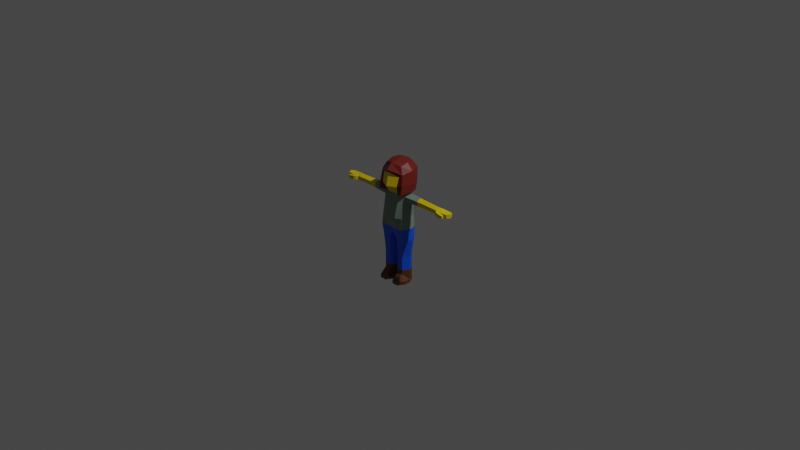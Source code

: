 # Source: player2.blend  (saved by Blender 3.3.6; exported with 4.5.12 LTS)
import bpy
from mathutils import Matrix  # noqa: F401  (used for matrix-valued properties, if any)

bpy.ops.wm.read_factory_settings(use_empty=True)
scene = bpy.context.scene
scene.name = 'Scene'

# ---- collections
col_collection = bpy.data.collections.new('Collection'); scene.collection.children.link(col_collection)

# ---- materials (node trees are filled in below, after node groups)
mat_skin = bpy.data.materials.new('Skin')
mat_skin.alpha_threshold = 0.0
mat_skin.use_transparent_shadow = False
mat_skin.roughness = 0.5
mat_skin.line_color = (0.0, 0.0, 0.0, 1.0)
mat_hair = bpy.data.materials.new('Hair')
mat_hair.use_transparent_shadow = False
mat_hat = bpy.data.materials.new('Hat')
mat_hat.use_transparent_shadow = False
mat_shirt = bpy.data.materials.new('Shirt')
mat_shirt.use_transparent_shadow = False
mat_pants = bpy.data.materials.new('Pants')
mat_pants.use_transparent_shadow = False
mat_shoes = bpy.data.materials.new('Shoes')
mat_shoes.use_transparent_shadow = False

# ---- material node trees
mat_skin.use_nodes = True; mat_skin.node_tree.nodes.clear()
_N = mat_skin.node_tree.nodes; _L = mat_skin.node_tree.links
n0 = _N.new('ShaderNodeOutputMaterial'); n0.name = 'Material Output'; n0.location = (300, 300)
n1 = _N.new('ShaderNodeBsdfPrincipled'); n1.name = 'Principled BSDF'; n1.location = (10, 300)
n1.distribution = 'GGX'
n1.subsurface_method = 'RANDOM_WALK_SKIN'
n1.inputs[0].default_value = (0.8, 0.5931, 0.0, 1.0)
n1.inputs[3].default_value = 1.45
n1.inputs[27].default_value = (0.0, 0.0, 0.0, 1.0)
n1.inputs[28].default_value = 1.0
_L.new(n1.outputs[0], n0.inputs[0])
n0.is_active_output = True
mat_hair.use_nodes = True; mat_hair.node_tree.nodes.clear()
_N = mat_hair.node_tree.nodes; _L = mat_hair.node_tree.links
n0 = _N.new('ShaderNodeBsdfPrincipled'); n0.name = 'Principled BSDF'; n0.location = (10, 300)
n0.distribution = 'GGX'
n0.subsurface_method = 'RANDOM_WALK_SKIN'
n0.inputs[0].default_value = (0.1564, 0.01205, 0.006421, 1.0)
n0.inputs[3].default_value = 1.45
n0.inputs[27].default_value = (0.0, 0.0, 0.0, 1.0)
n0.inputs[28].default_value = 1.0
n1 = _N.new('ShaderNodeOutputMaterial'); n1.name = 'Material Output'; n1.location = (300, 300)
_L.new(n0.outputs[0], n1.inputs[0])
n1.is_active_output = True
mat_hat.use_nodes = True; mat_hat.node_tree.nodes.clear()
_N = mat_hat.node_tree.nodes; _L = mat_hat.node_tree.links
n0 = _N.new('ShaderNodeBsdfPrincipled'); n0.name = 'Principled BSDF'; n0.location = (10, 300)
n0.distribution = 'GGX'
n0.subsurface_method = 'RANDOM_WALK_SKIN'
n0.inputs[0].default_value = (0.0, 0.8, 0.006118, 1.0)
n0.inputs[3].default_value = 1.45
n0.inputs[27].default_value = (0.0, 0.0, 0.0, 1.0)
n0.inputs[28].default_value = 1.0
n1 = _N.new('ShaderNodeOutputMaterial'); n1.name = 'Material Output'; n1.location = (300, 300)
_L.new(n0.outputs[0], n1.inputs[0])
n1.is_active_output = True
mat_shirt.use_nodes = True; mat_shirt.node_tree.nodes.clear()
_N = mat_shirt.node_tree.nodes; _L = mat_shirt.node_tree.links
n0 = _N.new('ShaderNodeBsdfPrincipled'); n0.name = 'Principled BSDF'; n0.location = (10, 300)
n0.distribution = 'GGX'
n0.subsurface_method = 'RANDOM_WALK_SKIN'
n0.inputs[0].default_value = (0.1874, 0.257, 0.2054, 1.0)
n0.inputs[3].default_value = 1.45
n0.inputs[27].default_value = (0.0, 0.0, 0.0, 1.0)
n0.inputs[28].default_value = 1.0
n1 = _N.new('ShaderNodeOutputMaterial'); n1.name = 'Material Output'; n1.location = (300, 300)
_L.new(n0.outputs[0], n1.inputs[0])
n1.is_active_output = True
mat_pants.use_nodes = True; mat_pants.node_tree.nodes.clear()
_N = mat_pants.node_tree.nodes; _L = mat_pants.node_tree.links
n0 = _N.new('ShaderNodeBsdfPrincipled'); n0.name = 'Principled BSDF'; n0.location = (10, 300)
n0.distribution = 'GGX'
n0.subsurface_method = 'RANDOM_WALK_SKIN'
n0.inputs[0].default_value = (0.003992, 0.1002, 0.8, 1.0)
n0.inputs[3].default_value = 1.45
n0.inputs[27].default_value = (0.0, 0.0, 0.0, 1.0)
n0.inputs[28].default_value = 1.0
n1 = _N.new('ShaderNodeOutputMaterial'); n1.name = 'Material Output'; n1.location = (300, 300)
_L.new(n0.outputs[0], n1.inputs[0])
n1.is_active_output = True
mat_shoes.use_nodes = True; mat_shoes.node_tree.nodes.clear()
_N = mat_shoes.node_tree.nodes; _L = mat_shoes.node_tree.links
n0 = _N.new('ShaderNodeBsdfPrincipled'); n0.name = 'Principled BSDF'; n0.location = (10, 300)
n0.distribution = 'GGX'
n0.subsurface_method = 'RANDOM_WALK_SKIN'
n0.inputs[0].default_value = (0.1202, 0.04262, 0.01072, 1.0)
n0.inputs[3].default_value = 1.45
n0.inputs[27].default_value = (0.0, 0.0, 0.0, 1.0)
n0.inputs[28].default_value = 1.0
n1 = _N.new('ShaderNodeOutputMaterial'); n1.name = 'Material Output'; n1.location = (300, 300)
_L.new(n0.outputs[0], n1.inputs[0])
n1.is_active_output = True

# ---- world
world_world = bpy.data.worlds.new('World'); scene.world = world_world
world_world.use_nodes = True; world_world.node_tree.nodes.clear()
_N = world_world.node_tree.nodes; _L = world_world.node_tree.links
n0 = _N.new('ShaderNodeOutputWorld'); n0.name = 'World Output'; n0.location = (300, 300)
n1 = _N.new('ShaderNodeBackground'); n1.name = 'Background'; n1.location = (10, 300)
n1.inputs[0].default_value = (0.05088, 0.05088, 0.05088, 1.0)
_L.new(n1.outputs[0], n0.inputs[0])
n0.is_active_output = True
world_world.color = (0.05088, 0.05088, 0.05088)
world_world.use_sun_shadow = False
world_world.sun_shadow_jitter_overblur = 0.0

# ---- cameras
cam_camera = bpy.data.cameras.new('Camera')
cam_camera.clip_end = 100.0
cam_camera.ortho_scale = 7.314

# ---- lights
light_light = bpy.data.lights.new('Light', 'POINT')
light_light.transmission_factor = 0.0
light_light.energy = 1000.0
light_light.shadow_soft_size = 0.1
light_light.shadow_maximum_resolution = 0.006
light_light.use_absolute_resolution = True

# ---- meshes
me_cube = bpy.data.meshes.new('Cube')
me_cube.from_pydata([(-0.06203, 0.08499, 0.3112), (-0.05033, -0.08499, -0.176), (-0.06203, -0.08499, 0.3212), (-0.05033, 0.08499, -0.176), (-0.1415, 0.06058, 0.3031), (-0.1383, 0.08499, -0.176), (-0.1415, -0.06058, 0.3102), (-0.1383, -0.08499, -0.176), (0.0, 0.08499, -0.1118), (0.0, -0.08499, 0.3212), (0.0, -0.08499, -0.1118), (0.0, 0.08499, 0.3112), (-0.05305, -0.0739, -0.5647), (-0.05305, 0.06535, -0.6335), (-0.1229, 0.06535, -0.6335), (-0.1229, -0.0739, -0.5647), (-0.191, 0.0, -0.176), (-0.1165, 4.657e-10, 0.342), (-0.1491, 0.0, 0.3374), (-0.003934, 0.0, -0.176), (0.0, 0.0, -0.1118), (-0.06451, -0.1069, -0.05225), (-0.1647, -0.004275, -0.6335), (-0.009488, -0.004275, -0.6335), (-0.1647, -0.004275, -0.6693), (-0.1229, -0.0739, -0.6693), (-0.05305, 0.06535, -0.6693), (-0.1229, 0.06535, -0.6693), (-0.05305, -0.0739, -0.6693), (-0.009488, -0.004275, -0.6693), (-0.1647, -0.07606, -0.6335), (-0.1229, -0.1457, -0.6335), (-0.05305, -0.1457, -0.6335), (-0.009488, -0.07606, -0.6335), (-0.009488, -0.07606, -0.6693), (-0.1647, -0.07606, -0.6693), (-0.1229, -0.1457, -0.6693), (-0.05305, -0.1457, -0.6693), (-0.1368, -0.06058, 0.2607), (-0.1368, 0.06058, 0.2607), (-0.08801, -0.1031, 0.2518), (-0.08801, 0.08499, 0.2518), (0.0, 0.08499, 0.2518), (0.0, -0.1068, 0.2518), (-0.1667, 0.0, 0.2436), (-0.5645, -0.0444, 0.2657), (-0.5645, -0.0444, 0.3052), (-0.5645, -0.004947, 0.3268), (-0.5645, 0.03451, 0.2995), (-0.5645, 0.03451, 0.2657), (-0.5645, -0.004947, 0.252), (-0.09981, -0.1287, 0.4221), (0.0, -0.1747, 0.4195), (-0.1405, 0.08257, -0.05225), (-0.1069, -0.1034, 0.5226), (-0.129, 0.07958, 0.07153), (-0.06762, -0.1287, 0.07153), (-0.04102, 0.07958, 0.07153), (0.0, 0.07958, 0.07153), (0.0, -0.1287, 0.07153), (-0.159, 0.0, 0.07153), (-0.1334, -0.09358, 0.07153), (-0.06451, 0.1035, -0.05225), (0.0, 0.1035, -0.05225), (0.0, -0.1069, -0.05225), (-0.175, 0.01218, -0.05225), (-0.1366, -0.1069, -0.05225), (-0.128, -0.0739, -0.3119), (-0.1229, -0.0739, -0.4285), (-0.05305, -0.0739, -0.4285), (-0.05305, -0.0739, -0.3119), (-0.128, 0.06535, -0.3119), (-0.1229, 0.06535, -0.4285), (-0.05305, 0.06535, -0.4285), (-0.05305, 0.06535, -0.3119), (-0.009488, -0.004275, -0.3119), (-0.009488, -0.004275, -0.4285), (-0.1724, -0.004275, -0.3119), (-0.1647, -0.004275, -0.4285), (-0.1229, -0.0739, -0.3702), (-0.05305, -0.0739, -0.3702), (-0.1229, 0.06535, -0.3702), (-0.05305, 0.06535, -0.3702), (-0.009488, -0.004275, -0.3702), (-0.1647, -0.004275, -0.3702), (-0.3532, 0.04387, 0.3012), (0.0, -0.1442, 0.5584), (-0.4012, 0.04262, 0.2642), (-0.4012, 0.0, 0.3303), (-0.4012, -0.04262, 0.3069), (-0.4012, 0.0, 0.2495), (-0.4012, 0.04262, 0.3007), (-0.3532, -0.04387, 0.2636), (-0.3532, -0.04387, 0.3075), (-0.3532, 0.04387, 0.2636), (-0.3532, 0.0, 0.2484), (-0.3532, 0.0, 0.3316), (-0.1506, -0.1254, 0.339), (-0.1882, 0.009593, 0.3597), (-0.4012, -0.04262, 0.2642), (-0.3062, 0.0, 0.3339), (-0.3062, 0.04608, 0.2624), (-0.3062, -0.04608, 0.2624), (-0.3062, 0.04608, 0.3019), (-0.3062, 0.0, 0.2465), (-0.3062, -0.04608, 0.3086), (-0.6033, -0.05233, 0.2657), (-0.6033, -0.05233, 0.3052), (-0.6033, -0.004947, 0.315), (-0.6033, 0.04244, 0.2995), (-0.6033, 0.04244, 0.2657), (-0.6033, -0.004947, 0.2645), (-0.5798, -0.06484, 0.2657), (-0.5798, -0.06364, 0.3052), (-0.6033, -0.07893, 0.2657), (-0.6033, -0.07846, 0.3052), (-0.6428, -0.05425, 0.261), (-0.6428, -0.05425, 0.3005), (-0.6428, -0.0855, 0.261), (-0.6428, -0.08537, 0.3005), (-0.6604, -0.04878, 0.2657), (-0.6604, -0.04878, 0.3052), (-0.6604, -0.004947, 0.3077), (-0.6604, 0.03888, 0.2995), (-0.6604, 0.03888, 0.2657), (-0.6604, -0.004947, 0.2645), (-0.7051, -0.0444, 0.2657), (-0.7051, -0.0444, 0.3052), (-0.7256, -0.004947, 0.3077), (-0.7051, 0.03451, 0.2995), (-0.7051, 0.03451, 0.2657), (-0.7256, -0.004947, 0.2645), (-0.6808, -0.06122, 0.2679), (-0.6808, -0.06122, 0.2937), (-0.6808, -0.08072, 0.2679), (-0.6808, -0.08034, 0.2937), (-0.1229, -0.0739, -0.5195), (-0.1229, 0.06535, -0.5195), (-0.009488, -0.004275, -0.5195), (-0.1647, -0.004275, -0.5195), (-0.05305, -0.0739, -0.5195), (-0.05305, 0.06535, -0.5195), (-0.1146, 0.1214, 0.329), (0.0, 0.1743, 0.329), (-0.1169, 0.1402, 0.4399), (-0.1921, 0.02151, 0.4399), (-0.1541, -0.1076, 0.4399), (0.0, 0.1786, 0.4399), (-0.09021, 0.09573, 0.648), (-0.1169, 0.1402, 0.5735), (-0.1651, 0.02151, 0.5735), (-0.1408, -0.09142, 0.5494), (-0.1077, 0.01385, 0.648), (0.0, 0.1786, 0.5735), (0.0, -0.1035, 0.648), (-0.1018, -0.0687, 0.6235), (0.0, 0.1185, 0.6487), (0.0, -0.1627, 0.5904), (0.0, 0.01385, 0.6725)], [], [(17, 18, 6, 2), (40, 2, 6, 38), (87, 90, 50, 49), (39, 4, 0, 41), (11, 0, 142, 143), (22, 24, 35, 30), (41, 0, 11, 42), (19, 20, 10, 1), (140, 136, 15, 12), (43, 9, 2, 40), (139, 137, 14, 22), (138, 140, 12, 23), (137, 141, 13, 14), (141, 138, 23, 13), (136, 139, 22, 15), (3, 8, 20, 19), (13, 23, 29, 26), (88, 91, 48, 47), (0, 4, 18, 17), (24, 29, 28, 25), (27, 26, 29, 24), (12, 15, 31, 32), (22, 14, 27, 24), (28, 29, 34, 37), (14, 13, 26, 27), (32, 31, 36, 37), (31, 30, 35, 36), (33, 32, 37, 34), (15, 22, 30, 31), (25, 28, 37, 36), (23, 12, 32, 33), (24, 25, 36, 35), (29, 23, 33, 34), (61, 38, 44, 60), (59, 43, 40, 56), (57, 41, 42, 58), (55, 39, 41, 57), (60, 44, 39, 55), (56, 40, 38, 61), (46, 47, 108, 107), (49, 50, 111, 110), (99, 89, 46, 45), (90, 99, 45, 50), (89, 88, 47, 46), (91, 87, 49, 48), (5, 53, 62, 3), (3, 62, 63, 8), (2, 9, 52, 51), (10, 64, 21, 1), (7, 66, 65, 16), (0, 17, 98, 142), (85, 94, 87, 91), (51, 54, 151, 146), (102, 105, 93, 92), (21, 56, 61, 66), (65, 60, 55, 53), (53, 55, 57, 62), (62, 57, 58, 63), (64, 59, 56, 21), (66, 61, 60, 65), (16, 65, 53, 5), (1, 21, 66, 7), (7, 16, 77, 67), (79, 84, 78, 68), (3, 19, 75, 74), (82, 83, 76, 73), (5, 3, 74, 71), (81, 82, 73, 72), (19, 1, 70, 75), (83, 80, 69, 76), (16, 5, 71, 77), (84, 81, 72, 78), (1, 7, 67, 70), (80, 79, 68, 69), (70, 67, 79, 80), (77, 71, 81, 84), (75, 70, 80, 83), (71, 74, 82, 81), (74, 75, 83, 82), (67, 77, 84, 79), (95, 92, 99, 90), (54, 86, 157, 151), (17, 2, 97, 98), (52, 86, 54, 51), (105, 100, 96, 93), (92, 93, 89, 99), (101, 104, 95, 94), (104, 102, 92, 95), (93, 96, 88, 89), (103, 101, 94, 85), (98, 97, 146, 145), (2, 51, 146, 97), (100, 103, 85, 96), (96, 85, 91, 88), (94, 95, 90, 87), (18, 4, 103, 100), (4, 39, 101, 103), (44, 38, 102, 104), (39, 44, 104, 101), (6, 18, 100, 105), (38, 6, 105, 102), (109, 110, 124, 123), (111, 106, 120, 125), (46, 107, 115, 113), (50, 45, 106, 111), (48, 49, 110, 109), (47, 48, 109, 108), (112, 113, 115, 114), (45, 46, 113, 112), (106, 45, 112, 114), (115, 107, 117, 119), (117, 116, 132, 133), (106, 114, 118, 116), (114, 115, 119, 118), (107, 106, 116, 117), (122, 123, 129, 128), (123, 124, 130, 129), (108, 109, 123, 122), (110, 111, 125, 124), (107, 108, 122, 121), (106, 107, 121, 120), (131, 128, 129, 130), (126, 127, 128, 131), (124, 125, 131, 130), (121, 122, 128, 127), (120, 121, 127, 126), (125, 120, 126, 131), (133, 132, 134, 135), (116, 118, 134, 132), (118, 119, 135, 134), (119, 117, 133, 135), (68, 78, 139, 136), (73, 76, 138, 141), (72, 73, 141, 137), (76, 69, 140, 138), (78, 72, 137, 139), (69, 68, 136, 140), (143, 142, 144, 147), (142, 98, 145, 144), (153, 149, 148, 156), (149, 150, 152, 148), (146, 151, 150, 145), (145, 150, 149, 144), (148, 152, 158, 156), (150, 151, 155, 152), (144, 149, 153, 147), (151, 157, 154, 155), (152, 155, 154, 158)])
me_cube.polygons.foreach_set('material_index', [3, 3, 0, 3, 3, 5, 3, 4, 5, 3, 5, 5, 5, 5, 5, 4, 5, 0, 3, 5, 5, 5, 5, 5, 5, 5, 5, 5, 5, 5, 5, 5, 5, 3, 3, 3, 3, 3, 3, 0, 0, 0, 0, 0, 0, 4, 4, 0, 4, 4, 3, 0, 1, 0, 3, 3, 3, 3, 3, 3, 4, 4, 4, 4, 4, 4, 4, 4, 4, 4, 4, 4, 4, 4, 4, 4, 4, 4, 4, 4, 0, 1, 3, 0, 0, 0, 0, 0, 0, 0, 1, 1, 0, 0, 0, 3, 3, 3, 3, 3, 3, 0, 0, 0, 0, 0, 0, 0, 0, 0, 0, 0, 0, 0, 0, 0, 0, 0, 0, 0, 0, 0, 0, 0, 0, 0, 0, 0, 0, 0, 0, 4, 4, 4, 4, 4, 4, 1, 1, 1, 1, 1, 1, 1, 1, 1, 1, 1])
_uv = me_cube.uv_layers.new(name='UVMap')
_uv.uv.foreach_set('vector', [0.8125, 0.625, 0.875, 0.625, 0.875, 0.75, 0.8125, 0.75, 0.5397, 0.9375, 0.625, 0.9375, 0.625, 1.0, 0.5397, 1.0, 0.5397, 0.25, 0.5397, 0.125, 0.5397, 0.125, 0.5397, 0.25, 0.5397, 0.25, 0.625, 0.25, 0.625, 0.3125, 0.5397, 0.3125, 0.625, 0.375, 0.625, 0.3125, 0.625, 0.3125, 0.625, 0.375, 0.375, 0.125, 0.375, 0.125, 0.375, 0.125, 0.375, 0.125, 0.5397, 0.3125, 0.625, 0.3125, 0.625, 0.375, 0.5397, 0.375, 0.1875, 0.625, 0.25, 0.625, 0.25, 0.75, 0.1875, 0.75, 0.375, 0.9375, 0.375, 1.0, 0.375, 1.0, 0.375, 0.9375, 0.5397, 0.875, 0.625, 0.875, 0.625, 0.9375, 0.5397, 0.9375, 0.375, 0.125, 0.375, 0.25, 0.375, 0.25, 0.375, 0.125, 0.1875, 0.625, 0.1875, 0.75, 0.1875, 0.75, 0.1875, 0.625, 0.375, 0.25, 0.375, 0.3125, 0.375, 0.3125, 0.375, 0.25, 0.1875, 0.5, 0.1875, 0.625, 0.1875, 0.625, 0.1875, 0.5, 0.375, 0.0, 0.375, 0.125, 0.375, 0.125, 0.375, 0.0, 0.1875, 0.5, 0.25, 0.5, 0.25, 0.625, 0.1875, 0.625, 0.1875, 0.5, 0.1875, 0.625, 0.1875, 0.625, 0.1875, 0.5, 0.875, 0.625, 0.875, 0.5, 0.875, 0.5, 0.875, 0.625, 0.8125, 0.5, 0.875, 0.5, 0.875, 0.625, 0.8125, 0.625, 0.125, 0.625, 0.1875, 0.625, 0.1875, 0.75, 0.125, 0.75, 0.125, 0.5, 0.1875, 0.5, 0.1875, 0.625, 0.125, 0.625, 0.375, 0.9375, 0.375, 1.0, 0.375, 1.0, 0.375, 0.9375, 0.375, 0.125, 0.375, 0.25, 0.375, 0.25, 0.375, 0.125, 0.1875, 0.75, 0.1875, 0.625, 0.1875, 0.625, 0.1875, 0.75, 0.375, 0.25, 0.375, 0.3125, 0.375, 0.3125, 0.375, 0.25, 0.375, 0.9375, 0.375, 1.0, 0.375, 1.0, 0.375, 0.9375, 0.375, 0.0, 0.375, 0.125, 0.375, 0.125, 0.375, 0.0, 0.1875, 0.625, 0.1875, 0.75, 0.1875, 0.75, 0.1875, 0.625, 0.375, 0.0, 0.375, 0.125, 0.375, 0.125, 0.375, 0.0, 0.125, 0.75, 0.1875, 0.75, 0.1875, 0.75, 0.125, 0.75, 0.1875, 0.625, 0.1875, 0.75, 0.1875, 0.75, 0.1875, 0.625, 0.125, 0.625, 0.125, 0.75, 0.125, 0.75, 0.125, 0.625, 0.1875, 0.625, 0.1875, 0.625, 0.1875, 0.625, 0.1875, 0.625, 0.4573, 0.0, 0.5397, 0.0, 0.5397, 0.125, 0.4573, 0.125, 0.4573, 0.875, 0.5397, 0.875, 0.5397, 0.9375, 0.4573, 0.9375, 0.4573, 0.3125, 0.5397, 0.3125, 0.5397, 0.375, 0.4573, 0.375, 0.4573, 0.25, 0.5397, 0.25, 0.5397, 0.3125, 0.4573, 0.3125, 0.4573, 0.125, 0.5397, 0.125, 0.5397, 0.25, 0.4573, 0.25, 0.4573, 0.9375, 0.5397, 0.9375, 0.5397, 1.0, 0.4573, 1.0, 0.875, 0.75, 0.875, 0.625, 0.875, 0.625, 0.875, 0.75, 0.5397, 0.25, 0.5397, 0.125, 0.5397, 0.125, 0.5397, 0.25, 0.5397, 1.0, 0.625, 1.0, 0.625, 1.0, 0.5397, 1.0, 0.5397, 0.125, 0.5397, 0.0, 0.5397, 0.0, 0.5397, 0.125, 0.875, 0.75, 0.875, 0.625, 0.875, 0.625, 0.875, 0.75, 0.625, 0.25, 0.5397, 0.25, 0.5397, 0.25, 0.625, 0.25, 0.375, 0.25, 0.4162, 0.25, 0.4162, 0.3125, 0.375, 0.3125, 0.375, 0.3125, 0.4162, 0.3125, 0.4162, 0.375, 0.375, 0.375, 0.625, 0.9375, 0.625, 0.875, 0.625, 0.875, 0.625, 0.9375, 0.375, 0.875, 0.4162, 0.875, 0.4162, 0.9375, 0.375, 0.9375, 0.375, 0.0, 0.4162, 0.0, 0.4162, 0.125, 0.375, 0.125, 0.8125, 0.5, 0.8125, 0.625, 0.8125, 0.625, 0.8125, 0.5, 0.625, 0.25, 0.5397, 0.25, 0.5397, 0.25, 0.625, 0.25, 0.0, 0.0, 0.0, 0.0, 0.0, 0.0, 0.0, 0.0, 0.5397, 1.0, 0.625, 1.0, 0.625, 1.0, 0.5397, 1.0, 0.4162, 0.9375, 0.4573, 0.9375, 0.4573, 1.0, 0.4162, 1.0, 0.4162, 0.125, 0.4573, 0.125, 0.4573, 0.25, 0.4162, 0.25, 0.4162, 0.25, 0.4573, 0.25, 0.4573, 0.3125, 0.4162, 0.3125, 0.4162, 0.3125, 0.4573, 0.3125, 0.4573, 0.375, 0.4162, 0.375, 0.4162, 0.875, 0.4573, 0.875, 0.4573, 0.9375, 0.4162, 0.9375, 0.4162, 0.0, 0.4573, 0.0, 0.4573, 0.125, 0.4162, 0.125, 0.375, 0.125, 0.4162, 0.125, 0.4162, 0.25, 0.375, 0.25, 0.375, 0.9375, 0.4162, 0.9375, 0.4162, 1.0, 0.375, 1.0, 0.375, 0.0, 0.375, 0.125, 0.375, 0.125, 0.375, 0.0, 0.375, 0.0, 0.375, 0.125, 0.375, 0.125, 0.375, 0.0, 0.1875, 0.5, 0.1875, 0.625, 0.1875, 0.625, 0.1875, 0.5, 0.1875, 0.5, 0.1875, 0.625, 0.1875, 0.625, 0.1875, 0.5, 0.375, 0.25, 0.375, 0.3125, 0.375, 0.3125, 0.375, 0.25, 0.375, 0.25, 0.375, 0.3125, 0.375, 0.3125, 0.375, 0.25, 0.1875, 0.625, 0.1875, 0.75, 0.1875, 0.75, 0.1875, 0.625, 0.1875, 0.625, 0.1875, 0.75, 0.1875, 0.75, 0.1875, 0.625, 0.375, 0.125, 0.375, 0.25, 0.375, 0.25, 0.375, 0.125, 0.375, 0.125, 0.375, 0.25, 0.375, 0.25, 0.375, 0.125, 0.375, 0.9375, 0.375, 1.0, 0.375, 1.0, 0.375, 0.9375, 0.375, 0.9375, 0.375, 1.0, 0.375, 1.0, 0.375, 0.9375, 0.375, 0.9375, 0.375, 1.0, 0.375, 1.0, 0.375, 0.9375, 0.375, 0.125, 0.375, 0.25, 0.375, 0.25, 0.375, 0.125, 0.1875, 0.625, 0.1875, 0.75, 0.1875, 0.75, 0.1875, 0.625, 0.375, 0.25, 0.375, 0.3125, 0.375, 0.3125, 0.375, 0.25, 0.1875, 0.5, 0.1875, 0.625, 0.1875, 0.625, 0.1875, 0.5, 0.375, 0.0, 0.375, 0.125, 0.375, 0.125, 0.375, 0.0, 0.5397, 0.125, 0.5397, 0.0, 0.5397, 0.0, 0.5397, 0.125, 0.0, 0.0, 0.0, 0.0, 0.0, 0.0, 0.0, 0.0, 0.8125, 0.625, 0.8125, 0.75, 0.8125, 0.75, 0.8125, 0.625, 0.0, 0.0, 0.0, 0.0, 0.0, 0.0, 0.0, 0.0, 0.875, 0.75, 0.875, 0.625, 0.875, 0.625, 0.875, 0.75, 0.5397, 1.0, 0.625, 1.0, 0.625, 1.0, 0.5397, 1.0, 0.5397, 0.25, 0.5397, 0.125, 0.5397, 0.125, 0.5397, 0.25, 0.5397, 0.125, 0.5397, 0.0, 0.5397, 0.0, 0.5397, 0.125, 0.875, 0.75, 0.875, 0.625, 0.875, 0.625, 0.875, 0.75, 0.625, 0.25, 0.5397, 0.25, 0.5397, 0.25, 0.625, 0.25, 0.8125, 0.625, 0.8125, 0.75, 0.8125, 0.75, 0.8125, 0.625, 0.625, 0.9375, 0.625, 0.9375, 0.625, 0.9375, 0.625, 0.9375, 0.875, 0.625, 0.875, 0.5, 0.875, 0.5, 0.875, 0.625, 0.875, 0.625, 0.875, 0.5, 0.875, 0.5, 0.875, 0.625, 0.5397, 0.25, 0.5397, 0.125, 0.5397, 0.125, 0.5397, 0.25, 0.875, 0.625, 0.875, 0.5, 0.875, 0.5, 0.875, 0.625, 0.625, 0.25, 0.5397, 0.25, 0.5397, 0.25, 0.625, 0.25, 0.5397, 0.125, 0.5397, 0.0, 0.5397, 0.0, 0.5397, 0.125, 0.5397, 0.25, 0.5397, 0.125, 0.5397, 0.125, 0.5397, 0.25, 0.875, 0.75, 0.875, 0.625, 0.875, 0.625, 0.875, 0.75, 0.5397, 1.0, 0.625, 1.0, 0.625, 1.0, 0.5397, 1.0, 0.625, 0.25, 0.5397, 0.25, 0.5397, 0.25, 0.625, 0.25, 0.5397, 0.125, 0.5397, 0.0, 0.5397, 0.0, 0.5397, 0.125, 0.875, 0.75, 0.875, 0.75, 0.875, 0.75, 0.875, 0.75, 0.5397, 0.125, 0.5397, 0.0, 0.5397, 0.0, 0.5397, 0.125, 0.625, 0.25, 0.5397, 0.25, 0.5397, 0.25, 0.625, 0.25, 0.875, 0.625, 0.875, 0.5, 0.875, 0.5, 0.875, 0.625, 0.5397, 1.0, 0.625, 1.0, 0.625, 1.0, 0.5397, 1.0, 0.5397, 1.0, 0.625, 1.0, 0.625, 1.0, 0.5397, 1.0, 0.5397, 0.0, 0.5397, 0.0, 0.5397, 0.0, 0.5397, 0.0, 0.875, 0.75, 0.875, 0.75, 0.875, 0.75, 0.875, 0.75, 0.625, 0.0, 0.5397, 0.0, 0.5397, 0.0, 0.625, 0.0, 0.5397, 0.0, 0.5397, 0.0, 0.5397, 0.0, 0.5397, 0.0, 0.5397, 1.0, 0.625, 1.0, 0.625, 1.0, 0.5397, 1.0, 0.625, 0.0, 0.5397, 0.0, 0.5397, 0.0, 0.625, 0.0, 0.875, 0.625, 0.875, 0.5, 0.875, 0.5, 0.875, 0.625, 0.625, 0.25, 0.5397, 0.25, 0.5397, 0.25, 0.625, 0.25, 0.875, 0.625, 0.875, 0.5, 0.875, 0.5, 0.875, 0.625, 0.5397, 0.25, 0.5397, 0.125, 0.5397, 0.125, 0.5397, 0.25, 0.875, 0.75, 0.875, 0.625, 0.875, 0.625, 0.875, 0.75, 0.5397, 0.0, 0.625, 0.0, 0.625, 0.0, 0.5397, 0.0, 0.5397, 0.125, 0.625, 0.125, 0.625, 0.25, 0.5397, 0.25, 0.5397, 0.0, 0.625, 0.0, 0.625, 0.125, 0.5397, 0.125, 0.5397, 0.25, 0.5397, 0.125, 0.5397, 0.125, 0.5397, 0.25, 0.875, 0.75, 0.875, 0.625, 0.875, 0.625, 0.875, 0.75, 0.5397, 0.0, 0.625, 0.0, 0.625, 0.0, 0.5397, 0.0, 0.5397, 0.125, 0.5397, 0.0, 0.5397, 0.0, 0.5397, 0.125, 0.625, 0.0, 0.5397, 0.0, 0.5397, 0.0, 0.625, 0.0, 0.5397, 0.0, 0.5397, 0.0, 0.5397, 0.0, 0.5397, 0.0, 0.5397, 1.0, 0.625, 1.0, 0.625, 1.0, 0.5397, 1.0, 0.875, 0.75, 0.875, 0.75, 0.875, 0.75, 0.875, 0.75, 0.375, 0.0, 0.375, 0.125, 0.375, 0.125, 0.375, 0.0, 0.1875, 0.5, 0.1875, 0.625, 0.1875, 0.625, 0.1875, 0.5, 0.375, 0.25, 0.375, 0.3125, 0.375, 0.3125, 0.375, 0.25, 0.1875, 0.625, 0.1875, 0.75, 0.1875, 0.75, 0.1875, 0.625, 0.375, 0.125, 0.375, 0.25, 0.375, 0.25, 0.375, 0.125, 0.375, 0.9375, 0.375, 1.0, 0.375, 1.0, 0.375, 0.9375, 0.625, 0.375, 0.625, 0.3125, 0.625, 0.3125, 0.625, 0.375, 0.8125, 0.5, 0.8125, 0.625, 0.8125, 0.625, 0.8125, 0.5, 0.625, 0.375, 0.625, 0.3125, 0.625, 0.3125, 0.625, 0.375, 0.8125, 0.5, 0.8125, 0.625, 0.8125, 0.625, 0.8125, 0.5, 0.8125, 0.75, 0.8125, 0.75, 0.8125, 0.625, 0.8125, 0.625, 0.8125, 0.625, 0.8125, 0.625, 0.8125, 0.5, 0.8125, 0.5, 0.8125, 0.5, 0.8125, 0.625, 0.8125, 0.625, 0.625, 0.375, 0.8125, 0.625, 0.8125, 0.75, 0.8125, 0.75, 0.8125, 0.625, 0.625, 0.3125, 0.625, 0.3125, 0.625, 0.375, 0.625, 0.375, 0.8125, 0.75, 0.75, 0.75, 0.75, 0.75, 0.8125, 0.75, 0.8125, 0.625, 0.8125, 0.75, 0.75, 0.75, 0.8125, 0.625])
me_cube.materials.append(mat_skin)
me_cube.materials.append(mat_hair)
me_cube.materials.append(mat_hat)
me_cube.materials.append(mat_shirt)
me_cube.materials.append(mat_pants)
me_cube.materials.append(mat_shoes)
me_cube.use_mirror_vertex_groups = False
me_cube.update()
arm_armature = bpy.data.armatures.new('Armature')  # bones are not reproduced

# ---- objects
ob_cube = bpy.data.objects.new('Cube', me_cube)
ob_light = bpy.data.objects.new('Light', light_light)
ob_camera = bpy.data.objects.new('Camera', cam_camera)
ob_armature = bpy.data.objects.new('Armature', arm_armature)

# ---- transforms, parenting, visibility, modifiers, constraints
ob_cube.parent = ob_armature
ob_cube.location = (0.0, 0.0, 0.0)
ob_cube.lock_rotations_4d = False
ob_cube.empty_display_type = 'ARROWS'
ob_cube.lineart.crease_threshold = 0.0
_vg = ob_cube.vertex_groups.new(name='Body')
for _i, _w in zip([0, 1, 2, 3, 4, 8, 9, 10, 11, 20, 21, 38, 39, 40, 41, 42, 43, 44, 53, 55, 56, 57, 58, 59, 60, 61, 62, 63, 64, 65, 66, 142, 143, 147], [0.09123, 0.002477, 0.02403, 0.009497, 0.01097, 0.2222, 0.1131, 0.1376, 0.1976, 0.07142, 0.2061, 0.001314, 0.06599, 0.1398, 0.1948, 0.621, 0.5398, 0.03487, 0.1151, 0.7274, 0.7359, 0.8517, 0.8684, 0.7658, 0.6827, 0.6877, 0.1985, 0.416, 0.4394, 0.0948, 0.1405, 0.02486, 0.07834, 0.005512]): _vg.add([_i], _w, 'REPLACE')
_vg = ob_cube.vertex_groups.new(name='Head')
for _i, _w in zip([0, 2, 4, 9, 11, 17, 18, 39, 40, 41, 42, 43, 51, 52, 54, 86, 97, 98, 142, 143, 144, 145, 146, 147, 148, 149, 150, 151, 152, 153, 154, 155, 156, 157, 158], [0.6682, 0.1934, 0.09616, 0.5388, 0.6831, 0.4999, 0.08267, 0.05245, 0.02964, 0.1509, 0.2011, 0.1173, 0.7887, 0.8246, 0.9281, 0.948, 0.5544, 0.7558, 0.8209, 0.8463, 0.9357, 0.8959, 0.8535, 0.9345, 0.9888, 0.9779, 0.9717, 0.9526, 0.9893, 0.9748, 0.9826, 0.9799, 0.9884, 0.9616, 0.9991]): _vg.add([_i], _w, 'REPLACE')
_vg = ob_cube.vertex_groups.new(name='ArmUpper.R')
for _i, _w in zip([0, 2, 4, 6, 9, 11, 17, 18, 38, 39, 40, 41, 42, 43, 44, 51, 52, 54, 55, 56, 57, 58, 59, 60, 61, 85, 86, 87, 88, 89, 90, 91, 92, 93, 94, 95, 96, 97, 98, 99, 100, 101, 102, 103, 104, 105, 142, 143, 144, 145, 146, 147, 150, 151, 157], [0.2368, 0.7674, 0.868, 0.9745, 0.3438, 0.1158, 0.4821, 0.9115, 0.9615, 0.8724, 0.806, 0.6403, 0.1687, 0.3233, 0.9355, 0.1976, 0.1503, 0.06672, 0.09397, 0.09825, 0.03214, 0.009603, 0.07518, 0.1281, 0.1221, 0.5265, 0.04211, 0.05164, 0.06606, 0.07696, 0.03593, 0.05129, 0.7927, 0.8376, 0.5072, 0.5214, 0.8286, 0.4243, 0.2347, 0.07502, 0.9788, 0.9371, 0.9762, 0.9448, 0.9569, 0.9837, 0.1399, 0.07375, 0.04965, 0.09781, 0.138, 0.02416, 0.001587, 0.03822, 0.01819]): _vg.add([_i], _w, 'REPLACE')
_vg = ob_cube.vertex_groups.new(name='ArmLower.R')
for _i, _w in zip([45, 46, 47, 48, 49, 50, 85, 87, 88, 89, 90, 91, 92, 93, 94, 95, 96, 99, 101, 103, 104, 106, 107, 108, 109, 110, 111, 112, 113, 114, 115, 116, 117, 118, 119, 132, 133, 134, 135], [0.2281, 0.1917, 0.7546, 0.2202, 0.766, 0.8168, 0.4717, 0.9399, 0.9247, 0.9038, 0.9514, 0.933, 0.204, 0.1593, 0.4914, 0.4778, 0.1695, 0.9051, 0.05809, 0.05061, 0.03321, 0.05311, 0.06434, 0.06022, 0.04655, 0.1207, 0.05964, 0.1171, 0.1281, 0.07719, 0.07217, 0.06406, 0.06635, 0.06938, 0.06888, 0.06668, 0.06705, 0.06755, 0.06757]): _vg.add([_i], _w, 'REPLACE')
_vg = ob_cube.vertex_groups.new(name='Hand.R')
for _i, _w in zip([45, 46, 47, 48, 49, 50, 106, 107, 108, 109, 110, 111, 112, 113, 114, 115, 116, 117, 118, 119, 120, 121, 122, 123, 124, 125, 126, 127, 128, 129, 130, 131, 132, 133, 134, 135], [0.7697, 0.8061, 0.2439, 0.7787, 0.2328, 0.1822, 0.9463, 0.935, 0.9396, 0.9515, 0.879, 0.9403, 0.8817, 0.8705, 0.922, 0.9271, 0.9353, 0.933, 0.9299, 0.9304, 0.9915, 0.9911, 0.9977, 0.9934, 0.9878, 0.9967, 0.9979, 0.9976, 0.9998, 0.9987, 0.9972, 0.9997, 0.9326, 0.9323, 0.9318, 0.9317]): _vg.add([_i], _w, 'REPLACE')
_vg = ob_cube.vertex_groups.new(name='LegUpper.R')
for _i, _w in zip([1, 3, 5, 7, 8, 10, 16, 19, 20, 21, 53, 55, 56, 57, 58, 59, 60, 61, 62, 63, 64, 65, 66, 67, 68, 69, 70, 71, 72, 73, 74, 75, 76, 77, 78, 79, 80, 81, 82, 83, 84], [0.9627, 0.9625, 0.9745, 0.9691, 0.7696, 0.8509, 0.9762, 0.9742, 0.9226, 0.7721, 0.8698, 0.1666, 0.1556, 0.0945, 0.08742, 0.1415, 0.184, 0.185, 0.7906, 0.5733, 0.5368, 0.8879, 0.8369, 0.9028, 0.136, 0.1211, 0.9013, 0.9479, 0.1592, 0.1124, 0.9216, 0.9115, 0.1085, 0.9393, 0.1734, 0.5264, 0.5057, 0.7594, 0.5245, 0.5044, 0.756]): _vg.add([_i], _w, 'REPLACE')
_vg = ob_cube.vertex_groups.new(name='LegLower.R')
for _i, _w in zip([12, 13, 14, 15, 22, 23, 24, 25, 26, 27, 28, 29, 30, 31, 32, 33, 34, 35, 36, 37, 67, 68, 69, 70, 71, 72, 73, 74, 75, 76, 77, 78, 79, 80, 81, 82, 83, 84, 136, 137, 138, 139, 140, 141], [0.9945, 0.9984, 0.9979, 0.992, 0.9977, 0.9985, 0.9988, 0.9988, 0.9992, 0.9991, 0.9991, 0.9993, 0.9976, 0.9978, 0.9979, 0.9985, 0.999, 0.9984, 0.9984, 0.9985, 0.09489, 0.8639, 0.8788, 0.09629, 0.05012, 0.8407, 0.8875, 0.0761, 0.08692, 0.8914, 0.05868, 0.8264, 0.4731, 0.4939, 0.2402, 0.4752, 0.4953, 0.2435, 0.9791, 0.9811, 0.9865, 0.9773, 0.9811, 0.9865]): _vg.add([_i], _w, 'REPLACE')
_vg = ob_cube.vertex_groups.new(name='ArmUpper.L')
_vg = ob_cube.vertex_groups.new(name='ArmLower.L')
_vg = ob_cube.vertex_groups.new(name='Hand.L')
_vg = ob_cube.vertex_groups.new(name='LegUpper.L')
_vg = ob_cube.vertex_groups.new(name='LegLower.L')
_m = ob_cube.modifiers.new('Mirror', 'MIRROR')
_m.use_clip = True
_m = ob_cube.modifiers.new('Armature', 'ARMATURE')
_m.object = ob_armature
ob_light.location = (4.076, 1.005, 5.904)
ob_light.rotation_euler = (0.6503, 0.05522, 1.866)
ob_light.lock_rotations_4d = False
ob_light.empty_display_type = 'ARROWS'
ob_light.color = (0.0, 0.0, 0.0, 0.0)
ob_light.lineart.crease_threshold = 0.0
ob_camera.location = (7.359, -6.926, 4.958)
ob_camera.rotation_euler = (1.109, 0.0, 0.8149)
ob_camera.lock_rotations_4d = False
ob_camera.empty_display_type = 'ARROWS'
ob_camera.color = (0.0, 0.0, 0.0, 0.0)
ob_camera.display_type = 'WIRE'
ob_camera.lineart.crease_threshold = 0.0
ob_armature.location = (0.0, 0.0, 0.0)
ob_armature.show_in_front = True

# ---- collection membership
col_collection.objects.link(ob_cube)
col_collection.objects.link(ob_light)
col_collection.objects.link(ob_camera)
col_collection.objects.link(ob_armature)

# ---- scene / render settings (as saved in the file)
scene.camera = ob_camera
scene.frame_start = 1; scene.frame_end = 250; scene.frame_set(1)
scene.render.engine = 'BLENDER_EEVEE_NEXT'
scene.cycles.sampling_pattern = 'TABULATED_SOBOL'
scene.cycles.use_light_tree = False
scene.view_settings.view_transform = 'Filmic'
bpy.context.view_layer.update()
